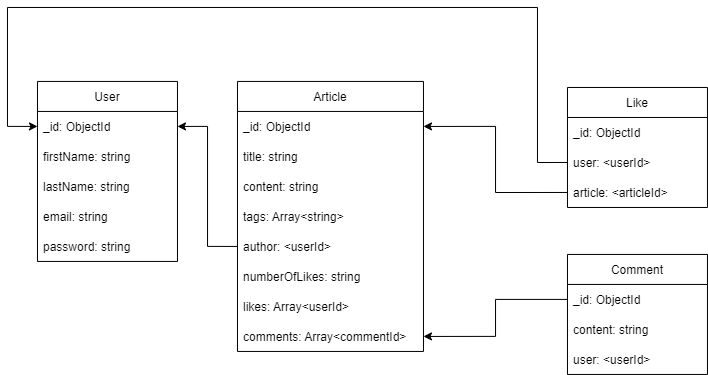

The diagram above was exported from draw.io. Its source (the exported page's mxGraphModel, read from the mxfile embedded in the PNG):
<mxGraphModel dx="885" dy="561" grid="1" gridSize="10" guides="1" tooltips="1" connect="1" arrows="1" fold="1" page="1" pageScale="1" pageWidth="827" pageHeight="1169" math="0" shadow="0">
  <root>
    <mxCell id="0" />
    <mxCell id="1" parent="0" />
    <mxCell id="JMGsXhGLQcx6WoxTkFE9-38" value="Article" style="swimlane;fontStyle=0;childLayout=stackLayout;horizontal=1;startSize=30;horizontalStack=0;resizeParent=1;resizeParentMax=0;resizeLast=0;collapsible=1;marginBottom=0;" parent="1" vertex="1">
      <mxGeometry x="293.97" y="133.94000000000003" width="186" height="270" as="geometry" />
    </mxCell>
    <mxCell id="JMGsXhGLQcx6WoxTkFE9-39" value="_id: ObjectId" style="text;strokeColor=none;fillColor=none;align=left;verticalAlign=middle;spacingLeft=4;spacingRight=4;overflow=hidden;points=[[0,0.5],[1,0.5]];portConstraint=eastwest;rotatable=0;" parent="JMGsXhGLQcx6WoxTkFE9-38" vertex="1">
      <mxGeometry y="30" width="186" height="30" as="geometry" />
    </mxCell>
    <mxCell id="JMGsXhGLQcx6WoxTkFE9-40" value="title: string" style="text;strokeColor=none;fillColor=none;align=left;verticalAlign=middle;spacingLeft=4;spacingRight=4;overflow=hidden;points=[[0,0.5],[1,0.5]];portConstraint=eastwest;rotatable=0;" parent="JMGsXhGLQcx6WoxTkFE9-38" vertex="1">
      <mxGeometry y="60" width="186" height="30" as="geometry" />
    </mxCell>
    <mxCell id="JMGsXhGLQcx6WoxTkFE9-41" value="content: string" style="text;strokeColor=none;fillColor=none;align=left;verticalAlign=middle;spacingLeft=4;spacingRight=4;overflow=hidden;points=[[0,0.5],[1,0.5]];portConstraint=eastwest;rotatable=0;" parent="JMGsXhGLQcx6WoxTkFE9-38" vertex="1">
      <mxGeometry y="90" width="186" height="30" as="geometry" />
    </mxCell>
    <mxCell id="JMGsXhGLQcx6WoxTkFE9-42" value="tags: Array&lt;string&gt;" style="text;strokeColor=none;fillColor=none;align=left;verticalAlign=middle;spacingLeft=4;spacingRight=4;overflow=hidden;points=[[0,0.5],[1,0.5]];portConstraint=eastwest;rotatable=0;" parent="JMGsXhGLQcx6WoxTkFE9-38" vertex="1">
      <mxGeometry y="120" width="186" height="30" as="geometry" />
    </mxCell>
    <mxCell id="JMGsXhGLQcx6WoxTkFE9-43" value="author: &lt;userId&gt;" style="text;strokeColor=none;fillColor=none;align=left;verticalAlign=middle;spacingLeft=4;spacingRight=4;overflow=hidden;points=[[0,0.5],[1,0.5]];portConstraint=eastwest;rotatable=0;" parent="JMGsXhGLQcx6WoxTkFE9-38" vertex="1">
      <mxGeometry y="150" width="186" height="30" as="geometry" />
    </mxCell>
    <mxCell id="JMGsXhGLQcx6WoxTkFE9-44" value="numberOfLikes: string" style="text;strokeColor=none;fillColor=none;align=left;verticalAlign=middle;spacingLeft=4;spacingRight=4;overflow=hidden;points=[[0,0.5],[1,0.5]];portConstraint=eastwest;rotatable=0;" parent="JMGsXhGLQcx6WoxTkFE9-38" vertex="1">
      <mxGeometry y="180" width="186" height="30" as="geometry" />
    </mxCell>
    <mxCell id="JMGsXhGLQcx6WoxTkFE9-45" value="likes: Array&lt;userId&gt;" style="text;strokeColor=none;fillColor=none;align=left;verticalAlign=middle;spacingLeft=4;spacingRight=4;overflow=hidden;points=[[0,0.5],[1,0.5]];portConstraint=eastwest;rotatable=0;" parent="JMGsXhGLQcx6WoxTkFE9-38" vertex="1">
      <mxGeometry y="210" width="186" height="30" as="geometry" />
    </mxCell>
    <mxCell id="JMGsXhGLQcx6WoxTkFE9-46" value="comments: Array&lt;commentId&gt;" style="text;strokeColor=none;fillColor=none;align=left;verticalAlign=middle;spacingLeft=4;spacingRight=4;overflow=hidden;points=[[0,0.5],[1,0.5]];portConstraint=eastwest;rotatable=0;" parent="JMGsXhGLQcx6WoxTkFE9-38" vertex="1">
      <mxGeometry y="240" width="186" height="30" as="geometry" />
    </mxCell>
    <mxCell id="JMGsXhGLQcx6WoxTkFE9-47" value="User" style="swimlane;fontStyle=0;childLayout=stackLayout;horizontal=1;startSize=30;horizontalStack=0;resizeParent=1;resizeParentMax=0;resizeLast=0;collapsible=1;marginBottom=0;" parent="1" vertex="1">
      <mxGeometry x="93.97" y="133.94000000000003" width="140" height="180" as="geometry" />
    </mxCell>
    <mxCell id="JMGsXhGLQcx6WoxTkFE9-48" value="_id: ObjectId" style="text;strokeColor=none;fillColor=none;align=left;verticalAlign=middle;spacingLeft=4;spacingRight=4;overflow=hidden;points=[[0,0.5],[1,0.5]];portConstraint=eastwest;rotatable=0;" parent="JMGsXhGLQcx6WoxTkFE9-47" vertex="1">
      <mxGeometry y="30" width="140" height="30" as="geometry" />
    </mxCell>
    <mxCell id="JMGsXhGLQcx6WoxTkFE9-49" value="firstName: string" style="text;strokeColor=none;fillColor=none;align=left;verticalAlign=middle;spacingLeft=4;spacingRight=4;overflow=hidden;points=[[0,0.5],[1,0.5]];portConstraint=eastwest;rotatable=0;" parent="JMGsXhGLQcx6WoxTkFE9-47" vertex="1">
      <mxGeometry y="60" width="140" height="30" as="geometry" />
    </mxCell>
    <mxCell id="JMGsXhGLQcx6WoxTkFE9-50" value="lastName: string" style="text;strokeColor=none;fillColor=none;align=left;verticalAlign=middle;spacingLeft=4;spacingRight=4;overflow=hidden;points=[[0,0.5],[1,0.5]];portConstraint=eastwest;rotatable=0;" parent="JMGsXhGLQcx6WoxTkFE9-47" vertex="1">
      <mxGeometry y="90" width="140" height="30" as="geometry" />
    </mxCell>
    <mxCell id="JMGsXhGLQcx6WoxTkFE9-51" value="email: string" style="text;strokeColor=none;fillColor=none;align=left;verticalAlign=middle;spacingLeft=4;spacingRight=4;overflow=hidden;points=[[0,0.5],[1,0.5]];portConstraint=eastwest;rotatable=0;" parent="JMGsXhGLQcx6WoxTkFE9-47" vertex="1">
      <mxGeometry y="120" width="140" height="30" as="geometry" />
    </mxCell>
    <mxCell id="JMGsXhGLQcx6WoxTkFE9-52" value="password: string" style="text;strokeColor=none;fillColor=none;align=left;verticalAlign=middle;spacingLeft=4;spacingRight=4;overflow=hidden;points=[[0,0.5],[1,0.5]];portConstraint=eastwest;rotatable=0;" parent="JMGsXhGLQcx6WoxTkFE9-47" vertex="1">
      <mxGeometry y="150" width="140" height="30" as="geometry" />
    </mxCell>
    <mxCell id="JMGsXhGLQcx6WoxTkFE9-53" value="Like" style="swimlane;fontStyle=0;childLayout=stackLayout;horizontal=1;startSize=30;horizontalStack=0;resizeParent=1;resizeParentMax=0;resizeLast=0;collapsible=1;marginBottom=0;" parent="1" vertex="1">
      <mxGeometry x="623.97" y="139.97000000000003" width="140" height="120" as="geometry">
        <mxRectangle x="580" y="110.00000000000003" width="50" height="30" as="alternateBounds" />
      </mxGeometry>
    </mxCell>
    <mxCell id="JMGsXhGLQcx6WoxTkFE9-54" value="_id: ObjectId" style="text;strokeColor=none;fillColor=none;align=left;verticalAlign=middle;spacingLeft=4;spacingRight=4;overflow=hidden;points=[[0,0.5],[1,0.5]];portConstraint=eastwest;rotatable=0;" parent="JMGsXhGLQcx6WoxTkFE9-53" vertex="1">
      <mxGeometry y="30" width="140" height="30" as="geometry" />
    </mxCell>
    <mxCell id="JMGsXhGLQcx6WoxTkFE9-55" value="user: &lt;userId&gt;" style="text;strokeColor=none;fillColor=none;align=left;verticalAlign=middle;spacingLeft=4;spacingRight=4;overflow=hidden;points=[[0,0.5],[1,0.5]];portConstraint=eastwest;rotatable=0;" parent="JMGsXhGLQcx6WoxTkFE9-53" vertex="1">
      <mxGeometry y="60" width="140" height="30" as="geometry" />
    </mxCell>
    <mxCell id="JMGsXhGLQcx6WoxTkFE9-56" value="article: &lt;articleId&gt;" style="text;strokeColor=none;fillColor=none;align=left;verticalAlign=middle;spacingLeft=4;spacingRight=4;overflow=hidden;points=[[0,0.5],[1,0.5]];portConstraint=eastwest;rotatable=0;" parent="JMGsXhGLQcx6WoxTkFE9-53" vertex="1">
      <mxGeometry y="90" width="140" height="30" as="geometry" />
    </mxCell>
    <mxCell id="JMGsXhGLQcx6WoxTkFE9-57" style="edgeStyle=orthogonalEdgeStyle;rounded=0;orthogonalLoop=1;jettySize=auto;html=1;exitX=0;exitY=0.5;exitDx=0;exitDy=0;entryX=1;entryY=0.5;entryDx=0;entryDy=0;" parent="1" source="JMGsXhGLQcx6WoxTkFE9-43" target="JMGsXhGLQcx6WoxTkFE9-48" edge="1">
      <mxGeometry relative="1" as="geometry" />
    </mxCell>
    <mxCell id="JMGsXhGLQcx6WoxTkFE9-58" style="edgeStyle=orthogonalEdgeStyle;rounded=0;orthogonalLoop=1;jettySize=auto;html=1;exitX=0;exitY=0.5;exitDx=0;exitDy=0;entryX=1;entryY=0.5;entryDx=0;entryDy=0;" parent="1" source="JMGsXhGLQcx6WoxTkFE9-56" target="JMGsXhGLQcx6WoxTkFE9-39" edge="1">
      <mxGeometry relative="1" as="geometry" />
    </mxCell>
    <mxCell id="JMGsXhGLQcx6WoxTkFE9-60" value="Comment" style="swimlane;fontStyle=0;childLayout=stackLayout;horizontal=1;startSize=30;horizontalStack=0;resizeParent=1;resizeParentMax=0;resizeLast=0;collapsible=1;marginBottom=0;" parent="1" vertex="1">
      <mxGeometry x="623.97" y="306.94000000000005" width="140" height="120" as="geometry" />
    </mxCell>
    <mxCell id="JMGsXhGLQcx6WoxTkFE9-61" value="_id: ObjectId" style="text;strokeColor=none;fillColor=none;align=left;verticalAlign=middle;spacingLeft=4;spacingRight=4;overflow=hidden;points=[[0,0.5],[1,0.5]];portConstraint=eastwest;rotatable=0;" parent="JMGsXhGLQcx6WoxTkFE9-60" vertex="1">
      <mxGeometry y="30" width="140" height="30" as="geometry" />
    </mxCell>
    <mxCell id="JMGsXhGLQcx6WoxTkFE9-62" value="content: string" style="text;strokeColor=none;fillColor=none;align=left;verticalAlign=middle;spacingLeft=4;spacingRight=4;overflow=hidden;points=[[0,0.5],[1,0.5]];portConstraint=eastwest;rotatable=0;" parent="JMGsXhGLQcx6WoxTkFE9-60" vertex="1">
      <mxGeometry y="60" width="140" height="30" as="geometry" />
    </mxCell>
    <mxCell id="JMGsXhGLQcx6WoxTkFE9-63" value="user: &lt;userId&gt;" style="text;strokeColor=none;fillColor=none;align=left;verticalAlign=middle;spacingLeft=4;spacingRight=4;overflow=hidden;points=[[0,0.5],[1,0.5]];portConstraint=eastwest;rotatable=0;" parent="JMGsXhGLQcx6WoxTkFE9-60" vertex="1">
      <mxGeometry y="90" width="140" height="30" as="geometry" />
    </mxCell>
    <mxCell id="JMGsXhGLQcx6WoxTkFE9-64" style="edgeStyle=orthogonalEdgeStyle;rounded=0;orthogonalLoop=1;jettySize=auto;html=1;entryX=0;entryY=0.25;entryDx=0;entryDy=0;exitX=0;exitY=0.5;exitDx=0;exitDy=0;" parent="1" source="JMGsXhGLQcx6WoxTkFE9-55" target="JMGsXhGLQcx6WoxTkFE9-47" edge="1">
      <mxGeometry relative="1" as="geometry">
        <Array as="points">
          <mxPoint x="593.97" y="214.97" />
          <mxPoint x="593.97" y="59.97" />
          <mxPoint x="63.97" y="59.97" />
          <mxPoint x="63.97" y="178.97" />
        </Array>
      </mxGeometry>
    </mxCell>
    <mxCell id="JMGsXhGLQcx6WoxTkFE9-65" style="edgeStyle=orthogonalEdgeStyle;rounded=0;orthogonalLoop=1;jettySize=auto;html=1;entryX=1;entryY=0.5;entryDx=0;entryDy=0;" parent="1" source="JMGsXhGLQcx6WoxTkFE9-61" target="JMGsXhGLQcx6WoxTkFE9-46" edge="1">
      <mxGeometry relative="1" as="geometry" />
    </mxCell>
  </root>
</mxGraphModel>